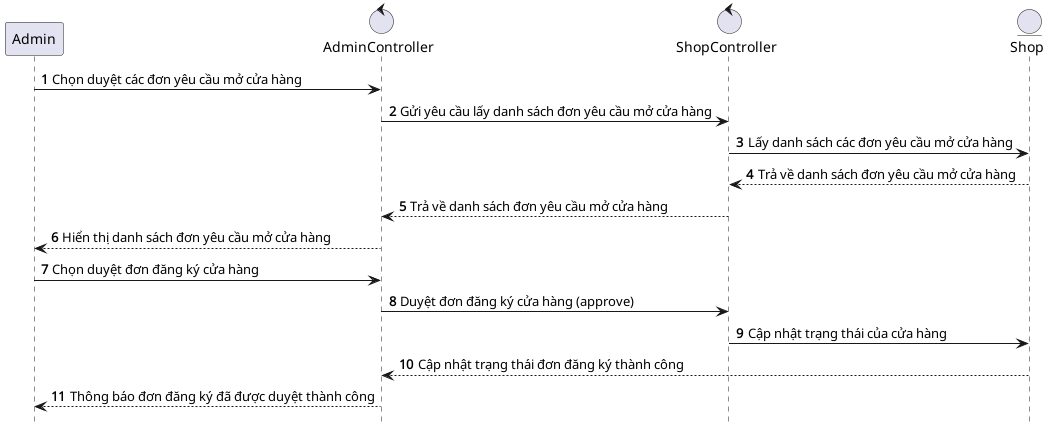

The diagram above was rendered by PlantUML. Its source (embedded in the PNG):
@startuml ApproveShopRequest

hide footbox
autonumber
participant Admin as admin
control "AdminController" as adminController
control "ShopController" as shopController
entity "Shop" as shopEntity

admin -> adminController: Chọn duyệt các đơn yêu cầu mở cửa hàng
adminController -> shopController: Gửi yêu cầu lấy danh sách đơn yêu cầu mở cửa hàng
shopController -> shopEntity: Lấy danh sách các đơn yêu cầu mở cửa hàng
shopEntity --> shopController: Trả về danh sách đơn yêu cầu mở cửa hàng
shopController --> adminController: Trả về danh sách đơn yêu cầu mở cửa hàng
adminController --> admin: Hiển thị danh sách đơn yêu cầu mở cửa hàng

admin -> adminController: Chọn duyệt đơn đăng ký cửa hàng
adminController -> shopController: Duyệt đơn đăng ký cửa hàng (approve)
shopController -> shopEntity: Cập nhật trạng thái của cửa hàng
shopEntity --> adminController: Cập nhật trạng thái đơn đăng ký thành công
adminController --> admin: Thông báo đơn đăng ký đã được duyệt thành công

@enduml